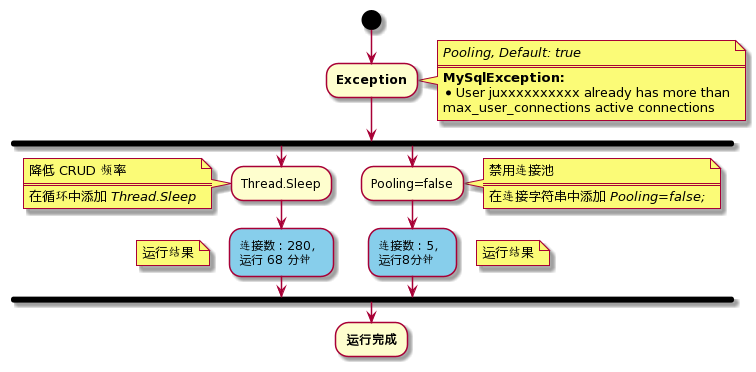

The diagram above was rendered by PlantUML. Its source (embedded in the PNG):
@startuml
start
:<b>Exception</b>;
note right
//Pooling, Default: true//
====
<b>MySqlException:</b>
* User juxxxxxxxxxx already has more than 
max_user_connections active connections
end note

fork
:Thread.Sleep;
note left
降低 CRUD 频率
====
在循环中添加 //Thread.Sleep//
end note

#SkyBlue:连接数：280，
运行 68 分钟;
floating note left: 运行结果

fork again
:Pooling=false;
note right
禁用连接池
====
在连接字符串中添加 //Pooling=false;//
end note
#SkyBlue:连接数：5，
运行8分钟;
floating note right: 运行结果
endfork

:<b>运行完成</b>;
@enduml